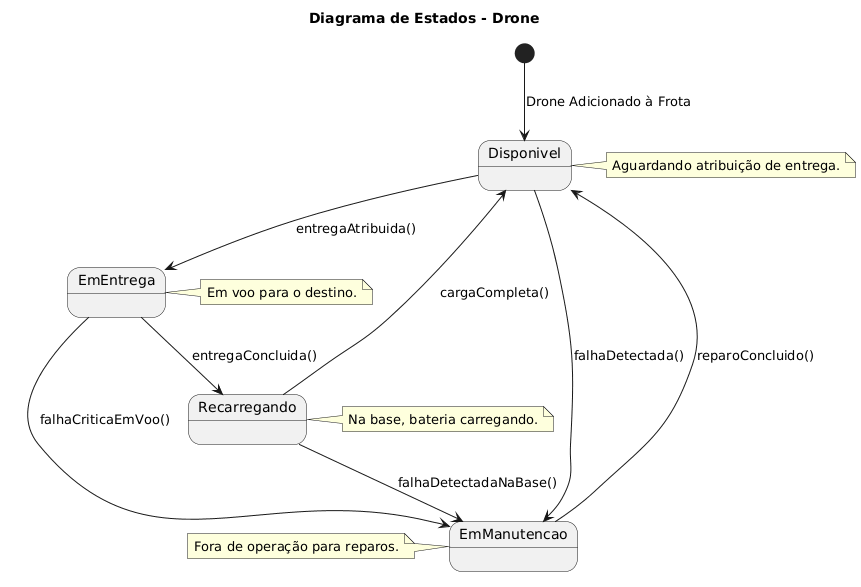

The diagram above was rendered by PlantUML. Its source (embedded in the PNG):
@startuml
title Diagrama de Estados - Drone

[*] --> Disponivel : Drone Adicionado à Frota

' Definição do estado
state Disponivel
' Nota anexada ao estado
note right of Disponivel: Aguardando atribuição de entrega.

state EmEntrega
note right of EmEntrega: Em voo para o destino.

state Recarregando
note right of Recarregando: Na base, bateria carregando.

state EmManutencao
note left of EmManutencao: Fora de operação para reparos.

' Fluxo Principal
Disponivel --> EmEntrega : entregaAtribuida()
EmEntrega --> Recarregando : entregaConcluida()

' Fluxo de Recarga
Recarregando --> Disponivel : cargaCompleta()

' Fluxo de Manutenção
Disponivel --> EmManutencao : falhaDetectada()
EmEntrega --> EmManutencao : falhaCriticaEmVoo()
Recarregando --> EmManutencao : falhaDetectadaNaBase()

EmManutencao --> Disponivel : reparoConcluido()
@enduml